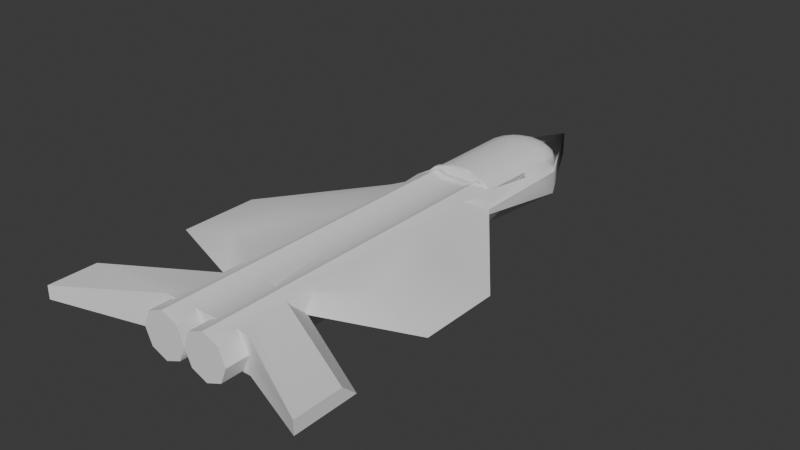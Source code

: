 # Source: fighter.blend  (saved by Blender 4.2.66; exported with 4.5.12 LTS)
import bpy
from mathutils import Matrix  # noqa: F401  (used for matrix-valued properties, if any)

bpy.ops.wm.read_factory_settings(use_empty=True)
scene = bpy.context.scene
scene.name = 'Scene'

# ---- collections
col_collection = bpy.data.collections.new('Collection'); scene.collection.children.link(col_collection)

# ---- node groups
ng_smooth_by_angle = bpy.data.node_groups.new('Smooth by Angle', 'GeometryNodeTree')
_s = ng_smooth_by_angle.interface.new_socket(name='Mesh', in_out='OUTPUT', socket_type='NodeSocketGeometry')
_s = ng_smooth_by_angle.interface.new_socket(name='Mesh', in_out='INPUT', socket_type='NodeSocketGeometry')
_s = ng_smooth_by_angle.interface.new_socket(name='Angle', in_out='INPUT', socket_type='NodeSocketFloat')
_s.subtype = 'ANGLE'
_s.default_value = 0.5236
_s.min_value = 0.0
_s.max_value = 3.142
_s.description = 'Maximum face angle for smooth edges'
_s = ng_smooth_by_angle.interface.new_socket(name='Ignore Sharpness', in_out='INPUT', socket_type='NodeSocketBool')
_s.force_non_field = True
ng_smooth_by_angle.description = 'Set the sharpness of mesh edges based on the angle between the neighboring faces'
ng_smooth_by_angle.is_modifier = True
_N = ng_smooth_by_angle.nodes; _L = ng_smooth_by_angle.links
n0 = _N.new('GeometryNodeSetShadeSmooth'); n0.name = 'Set Shade Smooth'; n0.location = (120, -80)
n0.domain = 'EDGE'
n1 = _N.new('GeometryNodeSetShadeSmooth'); n1.name = 'Set Shade Smooth.001'; n1.location = (300, -80)
n2 = _N.new('NodeGroupOutput'); n2.name = 'Group Output'; n2.location = (480, -80)
n3 = _N.new('GeometryNodeInputMeshEdgeAngle'); n3.name = 'Edge Angle'; n3.location = (-440, -240)
n4 = _N.new('NodeGroupInput'); n4.name = 'Group Input'; n4.location = (-80, -80)
n5 = _N.new('GeometryNodeInputEdgeSmooth'); n5.name = 'Is Edge Smooth'; n5.location = (-260, -120)
n6 = _N.new('GeometryNodeInputShadeSmooth'); n6.name = 'Is Shade Smooth'; n6.location = (-440, -397)
n7 = _N.new('FunctionNodeCompare'); n7.name = 'Compare'; n7.location = (-260, -260)
n7.operation = 'LESS_EQUAL'
n7.inputs[6].default_value = (0.0, 0.0, 0.0, 0.0)
n7.inputs[7].default_value = (0.0, 0.0, 0.0, 0.0)
n8 = _N.new('FunctionNodeBooleanMath'); n8.name = 'Boolean Math.001'; n8.location = (-80, -260)
n9 = _N.new('NodeGroupInput'); n9.name = 'Group Input.001'; n9.location = (-440, -329)
n10 = _N.new('NodeGroupInput'); n10.name = 'Group Input.002'; n10.location = (-259, -189)
n11 = _N.new('FunctionNodeBooleanMath'); n11.name = 'Boolean Math'; n11.location = (-80, -149)
n11.operation = 'OR'
n12 = _N.new('FunctionNodeBooleanMath'); n12.name = 'Boolean Math.002'; n12.location = (-260, -380)
n12.operation = 'OR'
n13 = _N.new('NodeGroupInput'); n13.name = 'Group Input.003'; n13.location = (-440, -460)
_L.new(n3.outputs[0], n7.inputs[0])
_L.new(n1.outputs[0], n2.inputs[0])
_L.new(n9.outputs[1], n7.inputs[1])
_L.new(n7.outputs[0], n8.inputs[0])
_L.new(n4.outputs[0], n0.inputs[0])
_L.new(n0.outputs[0], n1.inputs[0])
_L.new(n8.outputs[0], n0.inputs[2])
_L.new(n10.outputs[2], n11.inputs[1])
_L.new(n5.outputs[0], n11.inputs[0])
_L.new(n11.outputs[0], n0.inputs[1])
_L.new(n13.outputs[2], n12.inputs[1])
_L.new(n6.outputs[0], n12.inputs[0])
_L.new(n12.outputs[0], n8.inputs[1])
n2.is_active_output = True
ng_smooth_by_angle_001 = bpy.data.node_groups.new('Smooth by Angle.001', 'GeometryNodeTree')
_s = ng_smooth_by_angle_001.interface.new_socket(name='Mesh', in_out='OUTPUT', socket_type='NodeSocketGeometry')
_s = ng_smooth_by_angle_001.interface.new_socket(name='Mesh', in_out='INPUT', socket_type='NodeSocketGeometry')
_s = ng_smooth_by_angle_001.interface.new_socket(name='Angle', in_out='INPUT', socket_type='NodeSocketFloat')
_s.subtype = 'ANGLE'
_s.default_value = 0.5236
_s.min_value = 0.0
_s.max_value = 3.142
_s.description = 'Maximum face angle for smooth edges'
_s = ng_smooth_by_angle_001.interface.new_socket(name='Ignore Sharpness', in_out='INPUT', socket_type='NodeSocketBool')
_s.force_non_field = True
ng_smooth_by_angle_001.description = 'Set the sharpness of mesh edges based on the angle between the neighboring faces'
ng_smooth_by_angle_001.is_modifier = True
_N = ng_smooth_by_angle_001.nodes; _L = ng_smooth_by_angle_001.links
n0 = _N.new('GeometryNodeSetShadeSmooth'); n0.name = 'Set Shade Smooth'; n0.location = (120, -80)
n0.domain = 'EDGE'
n1 = _N.new('GeometryNodeSetShadeSmooth'); n1.name = 'Set Shade Smooth.001'; n1.location = (300, -80)
n2 = _N.new('NodeGroupOutput'); n2.name = 'Group Output'; n2.location = (480, -80)
n3 = _N.new('GeometryNodeInputMeshEdgeAngle'); n3.name = 'Edge Angle'; n3.location = (-440, -240)
n4 = _N.new('NodeGroupInput'); n4.name = 'Group Input'; n4.location = (-80, -80)
n5 = _N.new('GeometryNodeInputEdgeSmooth'); n5.name = 'Is Edge Smooth'; n5.location = (-260, -120)
n6 = _N.new('GeometryNodeInputShadeSmooth'); n6.name = 'Is Shade Smooth'; n6.location = (-440, -397)
n7 = _N.new('FunctionNodeCompare'); n7.name = 'Compare'; n7.location = (-260, -260)
n7.operation = 'LESS_EQUAL'
n7.inputs[6].default_value = (0.0, 0.0, 0.0, 0.0)
n7.inputs[7].default_value = (0.0, 0.0, 0.0, 0.0)
n8 = _N.new('FunctionNodeBooleanMath'); n8.name = 'Boolean Math.001'; n8.location = (-80, -260)
n9 = _N.new('NodeGroupInput'); n9.name = 'Group Input.001'; n9.location = (-440, -329)
n10 = _N.new('NodeGroupInput'); n10.name = 'Group Input.002'; n10.location = (-259, -189)
n11 = _N.new('FunctionNodeBooleanMath'); n11.name = 'Boolean Math'; n11.location = (-80, -149)
n11.operation = 'OR'
n12 = _N.new('FunctionNodeBooleanMath'); n12.name = 'Boolean Math.002'; n12.location = (-260, -380)
n12.operation = 'OR'
n13 = _N.new('NodeGroupInput'); n13.name = 'Group Input.003'; n13.location = (-440, -460)
_L.new(n3.outputs[0], n7.inputs[0])
_L.new(n1.outputs[0], n2.inputs[0])
_L.new(n9.outputs[1], n7.inputs[1])
_L.new(n7.outputs[0], n8.inputs[0])
_L.new(n4.outputs[0], n0.inputs[0])
_L.new(n0.outputs[0], n1.inputs[0])
_L.new(n8.outputs[0], n0.inputs[2])
_L.new(n10.outputs[2], n11.inputs[1])
_L.new(n5.outputs[0], n11.inputs[0])
_L.new(n11.outputs[0], n0.inputs[1])
_L.new(n13.outputs[2], n12.inputs[1])
_L.new(n6.outputs[0], n12.inputs[0])
_L.new(n12.outputs[0], n8.inputs[1])
n2.is_active_output = True

# ---- world
world_world = bpy.data.worlds.new('World'); scene.world = world_world
world_world.use_nodes = True; world_world.node_tree.nodes.clear()
_N = world_world.node_tree.nodes; _L = world_world.node_tree.links
n0 = _N.new('ShaderNodeOutputWorld'); n0.name = 'World Output'; n0.location = (300, 300)
n1 = _N.new('ShaderNodeBackground'); n1.name = 'Background'; n1.location = (10, 300)
n1.inputs[0].default_value = (0.05088, 0.05088, 0.05088, 1.0)
_L.new(n1.outputs[0], n0.inputs[0])
n0.is_active_output = True
world_world.color = (0.05088, 0.05088, 0.05088)
world_world.sun_shadow_jitter_overblur = 0.0

# ---- meshes
me_cube_002 = bpy.data.meshes.new('Cube.002')
me_cube_002.from_pydata([(0.5, 1.5, 0.4062), (1.0, -8.0, -0.4), (-5.588e-09, 1.61, 0.4609), (1.0, -8.0, 0.4), (0.2966, 1.573, 0.4426), (0.5729, 1.573, 0.3045), (0.5, -8.5, 0.5), (1.0, 1.0, -0.4), (0.6096, 1.61, 0.1562), (0.5729, 1.297, 0.4426), (0.6096, 1.0, 0.4609), (0.8536, -8.5, 0.3536), (9.313e-09, 1.84, 0.1562), (0.0, 1.0, -0.4), (-5.588e-09, 1.782, 0.3227), (1.0, 0.5, 0.0), (0.3331, 1.782, 0.1562), (1.0, -8.5, 3.497e-07), (0.3162, 1.729, 0.3142), (0.0, -8.0, -0.4), (0.7818, 1.333, 0.1417), (0.729, 1.316, 0.3142), (0.0, -8.0, 0.4), (0.8536, -8.5, -0.3536), (0.8395, 1.0, 0.1562), (0.5, 0.5, -0.5), (0.7818, 1.0, 0.3227), (0.0, -1.404, 0.4), (0.3162, 1.316, 0.5207), (1.118e-08, 1.333, 0.5471), (0.5, -8.5, -0.5), (0.0, -6.636, 0.4), (0.3331, 1.0, 0.5471), (-9.313e-10, 1.0, 0.5759), (0.0, -1.404, -0.4), (0.6096, 1.61, -0.2202), (0.1464, -8.5, -0.3536), (0.0, -6.636, -0.4), (9.313e-09, 1.84, -0.2202), (0.3331, 1.782, -0.2202), (0.0, -8.5, 3.497e-07), (0.0, -3.148, 0.4), (0.7818, 1.333, -0.2202), (0.8395, 1.0, -0.2202), (0.1464, -8.5, 0.3536), (0.0, -4.892, 0.4), (0.7818, -1.0, 0.3227), (-9.313e-10, -1.0, 0.5759), (0.0, -3.148, -0.4), (0.8395, -1.0, -0.2202), (0.0, -4.892, -0.4), (3.0, -9.0, 0.2579), (0.8395, -1.1, -0.2202), (-9.313e-10, -1.1, 0.5759), (0.8395, -1.1, 0.1562), (1.0, 1.0, 0.1132), (0.6096, -1.1, 0.4609), (1.0, -1.404, 0.1132), (-9.313e-10, -1.1, -0.06597), (0.225, -6.625, 0.4), (1.0, -6.636, 0.1132), (0.8395, -1.0, 0.1562), (1.76, -4.027, 0.4), (0.6096, -1.0, 0.4609), (3.0, -4.148, 0.1132), (0.3331, -1.0, 0.5471), (3.0, -5.892, 0.1132), (0.3331, -1.1, 0.5471), (1.761, -5.771, 0.4), (0.7818, -1.1, 0.3227), (3.0, -7.636, -0.02888), (-9.313e-10, -1.0, 0.6231), (3.0, -7.956, 0.2579), (-9.313e-10, -1.1, 0.6231), (0.0, 3.0, -0.4), (0.6096, -1.0, 0.5081), (0.0, 2.0, -0.4), (0.3331, -1.0, 0.5943), (0.3331, -1.1, 0.5943), (0.0, 3.0, 0.1132), (0.7818, -1.0, 0.3516), (0.6096, -1.1, 0.5081), (1.0, -1.404, 7.4e-08), (0.2586, -5.021, 0.4), (0.7818, -1.1, 0.3595), (0.7414, -5.262, 0.4), (0.7414, -6.338, 0.4), (0.2586, -6.606, 0.4), (0.2586, -6.636, -0.4), (0.7414, -6.636, -0.4), (0.7414, -8.0, -0.4), (0.2586, -8.0, -0.4), (0.2586, -8.0, 0.4), (0.1464, -8.0, 0.3536), (1.0, -8.0, 3.303e-07), (0.8536, -8.0, 0.3536), (0.7414, -8.0, 0.4), (0.1464, -8.0, -0.3536), (0.0, -8.0, 3.303e-07), (0.8536, -8.0, -0.3536), (0.7414, -3.518, 0.4), (0.2586, -3.277, 0.4), (0.2586, 0.5, -0.4), (0.7414, 0.5, -0.4), (0.7414, -1.404, -0.4), (0.2586, -1.404, -0.4), (0.2586, -4.978, -0.4), (0.7414, -5.139, -0.4), (0.2586, -1.404, 0.4), (0.7414, -1.937, 0.4), (0.7414, -7.541, 0.4), (0.2586, -6.684, 0.4), (0.7414, -3.395, -0.4), (0.2586, -3.234, -0.4), (0.2586, -6.641, 0.4), (0.7414, -6.873, 0.4), (0.9392, -1.404, 0.1469), (0.8199, 0.1603, 0.2128), (0.2427, -6.625, 0.3934), (0.8536, -6.347, 0.3536), (0.9446, -6.635, 0.1337), (0.2519, -6.635, 0.3972), (0.8616, -6.857, 0.3342), (0.8536, -6.875, 0.3536), (0.8536, -1.398, 0.3536), (0.5, -1.398, 0.5), (3.0, -9.0, -0.0265), (0.8199, 1.0, 0.2128), (0.0, -1.1, 0.4), (0.2586, -1.1, 0.4), (0.0, 1.745, 0.3522), (0.0, 1.696, 0.2055), (0.0, 1.611, 0.2159), (0.0, 1.803, 0.1191), (0.0, 1.803, 0.2603), (0.0, 1.0, 0.2906), (0.3193, 1.739, 0.2854), (0.6082, 1.608, 0.1617), (0.1643, 1.754, 0.3183), (0.5462, -1.1, 0.4572), (0.687, -1.1, 0.3988), (0.7818, 0.16, 0.3227), (1.0, -1.0, 0.1132), (0.4971, -1.1, 0.4843), (0.8449, -1.0, 0.3176), (0.2942, -1.1, 0.4), (0.9392, -1.0, 0.1469), (0.9392, -1.1, 0.1469), (1.0, -1.1, 0.1132), (0.8471, -1.1, 0.3266), (1.0, -1.0, -0.06729), (0.5, -1.0, -0.5), (0.7414, -1.0, -0.4), (1.0, -1.0, 5.828e-08), (1.0, -1.1, -0.05065), (0.5, -1.1, -0.5), (0.7414, -1.1, -0.4), (1.0, -1.1, 6.217e-08), (1.0, 0.3193, 0.1132), (0.3331, 0.16, 0.5471), (0.6096, 0.16, 0.4609), (-9.313e-10, 0.16, 0.5759)], [], [(15, 55, 158), (82, 154, 157), (83, 45, 31, 59, 87), (86, 68, 85), (91, 19, 37, 88), (89, 60, 1, 90), (93, 92, 22, 98), (98, 19, 91, 97), (94, 3, 96, 95), (1, 94, 99, 90), (7, 13, 76, 74), (41, 45, 83, 101), (68, 62, 100, 85), (102, 105, 34, 13, 7, 150, 152, 103), (88, 37, 50, 106), (107, 66, 60, 89), (108, 27, 41, 101), (100, 62, 109), (59, 31, 22, 92, 111), (96, 3, 110), (70, 72, 51, 126), (48, 34, 105, 113), (104, 82, 64, 112), (112, 64, 66, 107), (106, 50, 48, 113), (82, 57, 64), (59, 111, 114), (115, 110, 3, 51, 72), (1, 60, 70, 126), (126, 51, 3, 94, 1), (127, 117, 158, 55), (59, 118, 87), (119, 120, 60, 66, 68, 86), (109, 62, 64, 57, 116), (62, 68, 66, 64), (118, 59, 114, 121), (115, 72, 70, 60, 120, 122, 123), (128, 27, 108, 129), (76, 132, 131, 133, 134, 14, 130, 79, 74), (76, 13, 135, 132), (55, 79, 130, 138, 136, 137, 20), (55, 7, 74, 79), (143, 125, 124, 149, 84, 140, 139), (124, 116, 147, 149), (95, 11, 17, 94), (122, 120, 119, 123), (17, 23, 99, 94), (23, 30, 155, 156, 104, 112, 107, 89, 90, 99), (102, 25, 151, 155, 30, 36, 97, 91, 88, 106, 113, 105), (97, 36, 40, 98), (23, 17, 11, 6, 44, 40, 36, 30), (40, 44, 93, 98), (129, 108, 125, 143, 145), (25, 102, 103), (86, 85, 100, 109, 124, 125, 6, 11, 95, 96, 110, 115, 123, 119), (109, 116, 124), (92, 93, 44, 6, 125, 108, 101, 83, 87, 118, 121, 114, 111), (138, 18, 136), (136, 16, 12, 134, 14, 138), (14, 2, 4, 18, 138, 130), (138, 14, 130), (18, 4, 0, 5), (18, 5, 137, 136), (8, 16, 136, 137), (26, 127, 20, 21), (127, 24, 20), (137, 5, 21, 20), (127, 55, 20), (5, 0, 9, 21), (21, 9, 10, 26), (28, 29, 33, 32), (0, 4, 28, 9), (4, 2, 29, 28), (9, 28, 32, 10), (24, 43, 42, 20), (16, 8, 35, 39), (12, 16, 39, 38), (20, 42, 35, 8, 137), (117, 127, 26, 141), (10, 32, 159, 160), (43, 24, 61, 49), (32, 33, 161, 159), (141, 160, 63, 80), (53, 58, 52, 54, 69, 140, 139, 143, 145, 129, 128), (56, 67, 53, 128, 129, 145, 143, 139, 140), (63, 65, 77, 75), (49, 61, 54, 52), (84, 81, 56, 140), (69, 84, 140), (65, 47, 71, 77), (61, 46, 69, 54), (77, 71, 73, 78), (80, 75, 81, 84), (75, 77, 78, 81), (67, 56, 81, 78), (84, 69, 46, 80), (75, 80, 63), (53, 67, 78, 73), (47, 53, 73, 71), (38, 39, 35, 42, 43, 49, 52, 58), (141, 80, 46, 61, 24, 127, 117), (142, 146, 147, 148), (80, 144, 117, 141), (144, 146, 117), (148, 147, 116, 57), (84, 149, 144, 80), (149, 147, 146, 144), (153, 150, 7, 55, 15), (152, 151, 25, 103), (152, 150, 154, 156), (153, 142, 148, 157), (157, 148, 57, 82), (156, 155, 151, 152), (157, 154, 150, 153), (156, 154, 82, 104), (158, 142, 153, 15), (158, 117, 146, 142), (160, 141, 26, 10), (159, 161, 47, 65), (160, 159, 65, 63)])
me_cube_002.polygons.foreach_set('use_smooth', [True] * 120)
_uv = me_cube_002.uv_layers.new(name='UVMap')
_uv.uv.foreach_set('vector', [0.5, 0.5139, 0.5354, 0.5, 0.5354, 0.5189, 0.5, 0.5668, 0.4842, 0.5583, 0.5, 0.5583, 0.7339, 0.6637, 0.75, 0.6637, 0.75, 0.7121, 0.7084, 0.7117, 0.7069, 0.7107, 0.6854, 0.6956, 0.6401, 0.6637, 0.7037, 0.6637, 0.2823, 0.75, 0.25, 0.75, 0.25, 0.7121, 0.2823, 0.7121, 0.3427, 0.7121, 0.5354, 0.7121, 0.375, 0.75, 0.3427, 0.75, 0.6105, 0.8567, 0.625, 0.8427, 0.625, 0.875, 0.5, 0.875, 0.5, 0.875, 0.375, 0.875, 0.375, 0.8427, 0.3895, 0.8567, 0.5, 0.75, 0.625, 0.75, 0.625, 0.7823, 0.6105, 0.7683, 0.375, 0.75, 0.5, 0.75, 0.3895, 0.7683, 0.375, 0.7823, 0.375, 0.5, 0.25, 0.5, 0.25, 0.5, 0.375, 0.5, 0.75, 0.6152, 0.75, 0.6637, 0.7339, 0.6637, 0.7339, 0.6152, 0.6401, 0.6637, 0.6401, 0.6152, 0.7037, 0.6152, 0.7037, 0.6637, 0.2823, 0.5139, 0.2823, 0.5668, 0.25, 0.5668, 0.25, 0.5, 0.375, 0.5, 0.479, 0.5556, 0.3427, 0.5556, 0.3427, 0.5139, 0.2823, 0.7121, 0.25, 0.7121, 0.25, 0.6637, 0.2608, 0.6637, 0.2809, 0.6637, 0.4898, 0.6637, 0.5354, 0.7121, 0.3427, 0.7121, 0.7016, 0.5668, 0.75, 0.5668, 0.75, 0.6152, 0.7339, 0.6152, 0.7037, 0.6152, 0.6401, 0.6152, 0.6558, 0.5766, 0.7079, 0.7118, 0.75, 0.7121, 0.75, 0.75, 0.7177, 0.75, 0.7043, 0.7135, 0.6573, 0.75, 0.625, 0.75, 0.6526, 0.7373, 0.5354, 0.7121, 0.625, 0.721, 0.625, 0.75, 0.5361, 0.75, 0.25, 0.6152, 0.25, 0.5668, 0.2823, 0.5668, 0.2608, 0.6152, 0.3427, 0.5668, 0.5, 0.5668, 0.5354, 0.6152, 0.2809, 0.6152, 0.2809, 0.6152, 0.5354, 0.6152, 0.4898, 0.6637, 0.2809, 0.6637, 0.2608, 0.6637, 0.25, 0.6637, 0.25, 0.6152, 0.2608, 0.6152, 0.5, 0.5668, 0.5354, 0.5668, 0.5354, 0.6152, 0.625, 0.721, 0.625, 0.7223, 0.625, 0.721, 0.625, 0.721, 0.625, 0.7403, 0.625, 0.75, 0.625, 0.75, 0.625, 0.721, 0.375, 0.75, 0.5354, 0.7121, 0.5354, 0.7121, 0.5361, 0.75, 0.5361, 0.75, 0.625, 0.75, 0.625, 0.75, 0.5, 0.75, 0.375, 0.75, 0.5786, 0.5, 0.55, 0.5139, 0.5354, 0.5189, 0.5354, 0.5, 0.7084, 0.7117, 0.7044, 0.7118, 0.7069, 0.7107, 0.6602, 0.696, 0.5477, 0.7121, 0.5354, 0.7121, 0.5354, 0.6637, 0.6401, 0.6637, 0.6854, 0.6956, 0.6558, 0.5766, 0.6401, 0.6152, 0.5354, 0.6152, 0.5354, 0.5668, 0.55, 0.5668, 0.6401, 0.6152, 0.6401, 0.6637, 0.5354, 0.6637, 0.5354, 0.6152, 0.623, 0.7208, 0.625, 0.721, 0.625, 0.721, 0.6242, 0.7209, 0.625, 0.721, 0.625, 0.721, 0.5354, 0.7121, 0.5354, 0.7121, 0.5418, 0.7127, 0.6056, 0.7191, 0.6113, 0.7196, 0.75, 0.5583, 0.75, 0.5668, 0.7016, 0.5668, 0.7016, 0.5583, 0.375, 0.375, 0.5675, 0.4046, 0.5642, 0.4105, 0.5372, 0.4108, 0.5813, 0.4241, 0.6009, 0.4281, 0.6101, 0.4279, 0.5354, 0.5, 0.375, 0.5, 0.0, 0.0, 0.0, 0.0, 0.0, 0.0, 0.0, 0.0, 0.5354, 0.5, 0.5354, 0.5, 0.675, 0.5, 0.6404, 0.5, 0.6099, 0.5, 0.554, 0.5, 0.554, 0.5, 0.5354, 0.5, 0.375, 0.5, 0.375, 0.5, 0.5354, 0.5, 1.0, 0.5889, 1.0, 0.6054, 0.875, 0.6055, 0.875, 0.5894, 0.8973, 0.5889, 0.9312, 0.5889, 0.9815, 0.5889, 0.875, 0.6055, 0.8019, 0.6058, 0.8019, 0.5889, 0.875, 0.5894, 0.875, 0.9722, 0.875, 1.0, 0.75, 1.0, 0.75, 0.9722, 0.8682, 0.9087, 0.7973, 0.8964, 0.875, 0.8804, 0.875, 0.9097, 0.75, 1.0, 0.625, 1.0, 0.625, 0.9722, 0.75, 0.9722, 0.625, 1.0, 0.5, 1.0, 0.5, 0.5889, 0.5854, 0.5889, 0.5854, 0.6058, 0.5854, 0.7164, 0.5854, 0.8133, 0.5854, 0.8964, 0.5854, 0.9722, 0.625, 0.9722, 0.4146, 0.5, 0.5, 0.5, 0.5, 0.5833, 0.5, 0.5889, 0.5, 1.0, 0.375, 1.0, 0.375, 0.9722, 0.4146, 0.9722, 0.4146, 0.8964, 0.4146, 0.8043, 0.4146, 0.7075, 0.4146, 0.6058, 0.375, 0.9722, 0.375, 1.0, 0.25, 1.0, 0.25, 0.9722, 0.4197, 0.4197, 0.49, 0.25, 0.4197, 0.4197, 0.25, 0.49, 0.08029, 0.4197, 0.01, 0.25, 0.08029, 0.4197, 0.25, 0.49, 0.25, 1.0, 0.125, 1.0, 0.125, 0.9722, 0.25, 0.9722, 0.08536, 0.5889, 0.08536, 0.6058, 0.0, 0.6054, 0.0, 0.5889, 0.07349, 0.5889, 0.75, 0.49, 0.6341, 0.442, 0.8659, 0.442, 0.9146, 0.8799, 0.9146, 0.8201, 0.9146, 0.7232, 0.875, 0.6278, 0.875, 0.6055, 1.0, 0.6054, 1.0, 1.0, 0.875, 1.0, 0.875, 0.9722, 0.9146, 0.9722, 0.9146, 0.9467, 0.9146, 0.9096, 0.875, 0.9097, 0.875, 0.8804, 0.875, 0.6278, 0.8019, 0.6058, 0.875, 0.6055, 0.08536, 0.9722, 0.125, 0.9722, 0.125, 1.0, 0.0, 1.0, 0.0, 0.6054, 0.08536, 0.6058, 0.08536, 0.7099, 0.08536, 0.8067, 0.08536, 0.8948, 0.09095, 0.8958, 0.08772, 0.8964, 0.08536, 0.8967, 0.08536, 0.8991, 0.5625, 0.4075, 0.5625, 0.4375, 0.5545, 0.4346, 0.5511, 0.4375, 0.5, 0.4375, 0.5, 0.375, 0.5391, 0.375, 0.5625, 0.375, 0.5625, 0.4075, 0.5625, 0.375, 0.625, 0.375, 0.625, 0.4375, 0.5625, 0.4375, 0.5625, 0.4075, 0.5758, 0.375, 0.5625, 0.4075, 0.5625, 0.375, 0.5758, 0.375, 0.5625, 0.4375, 0.625, 0.4375, 0.625, 0.5, 0.5625, 0.5, 0.5625, 0.4375, 0.5625, 0.5, 0.5023, 0.5, 0.5511, 0.4375, 0.5, 0.5, 0.5, 0.4375, 0.5511, 0.4375, 0.5023, 0.5, 0.5625, 0.625, 0.5212, 0.625, 0.5, 0.5625, 0.5625, 0.5625, 0.5212, 0.625, 0.5, 0.625, 0.5, 0.5775, 0.5023, 0.5, 0.5625, 0.5, 0.5625, 0.5625, 0.5, 0.5625, 0.5786, 0.5, 0.5354, 0.5, 0.554, 0.5, 0.5625, 0.5, 0.625, 0.5, 0.625, 0.5625, 0.5625, 0.5625, 0.5625, 0.5625, 0.625, 0.5625, 0.625, 0.625, 0.5625, 0.625, 0.6875, 0.5625, 0.75, 0.5625, 0.75, 0.625, 0.6875, 0.625, 0.625, 0.5, 0.6875, 0.5, 0.6875, 0.5625, 0.625, 0.5625, 0.6875, 0.5, 0.75, 0.5, 0.75, 0.5625, 0.6875, 0.5625, 0.625, 0.5625, 0.6875, 0.5625, 0.6875, 0.625, 0.625, 0.625, 0.5, 0.625, 0.5, 0.625, 0.5, 0.5625, 0.5, 0.5775, 0.5, 0.4375, 0.5, 0.5, 0.5, 0.5, 0.5, 0.4375, 0.5, 0.375, 0.5, 0.4375, 0.5, 0.4375, 0.5, 0.375, 0.5, 0.5625, 0.5, 0.5625, 0.5, 0.5, 0.5, 0.5, 0.5, 0.5146, 0.5213, 0.625, 0.5212, 0.625, 0.5625, 0.625, 0.5625, 0.625, 0.625, 0.625, 0.6875, 0.625, 0.6875, 0.625, 0.625, 0.625, 0.5, 0.625, 0.5, 0.625, 0.5, 0.625, 0.5, 0.625, 0.6875, 0.625, 0.75, 0.625, 0.75, 0.625, 0.6875, 0.625, 0.5625, 0.625, 0.625, 0.625, 0.625, 0.625, 0.5895, 0.625, 0.75, 0.625, 0.0, 0.0, 0.5, 0.625, 0.5, 0.625, 0.5625, 0.625, 0.5969, 0.625, 0.6246, 0.6146, 0.6427, 0.6194, 0.5791, 0.5366, 0.5769, 0.5285, 0.5445, 0.4537, 0.625, 0.625, 0.6875, 0.625, 0.75, 0.625, 0.5445, 0.4537, 0.5769, 0.5285, 0.5791, 0.5366, 0.6427, 0.6194, 0.6246, 0.6146, 0.5969, 0.625, 0.625, 0.625, 0.6875, 0.625, 0.6875, 0.625, 0.625, 0.625, 0.5, 0.625, 0.5, 0.625, 0.5, 0.625, 0.5, 0.625, 0.5625, 0.625, 0.625, 0.625, 0.625, 0.625, 0.5969, 0.625, 0.5625, 0.625, 0.5625, 0.625, 0.5969, 0.625, 0.6875, 0.625, 0.75, 0.625, 0.75, 0.625, 0.6875, 0.625, 0.5, 0.625, 0.5625, 0.625, 0.5625, 0.625, 0.5, 0.625, 0.6875, 0.625, 0.75, 0.625, 0.75, 0.625, 0.6875, 0.625, 0.5625, 0.625, 0.625, 0.625, 0.625, 0.625, 0.5625, 0.625, 0.625, 0.625, 0.6875, 0.625, 0.6875, 0.625, 0.625, 0.625, 0.6875, 0.625, 0.625, 0.625, 0.625, 0.625, 0.6875, 0.625, 0.5625, 0.625, 0.5625, 0.625, 0.5625, 0.625, 0.5625, 0.625, 0.625, 0.625, 0.5895, 0.625, 0.625, 0.625, 0.75, 0.625, 0.6875, 0.625, 0.6875, 0.625, 0.75, 0.625, 0.0, 0.0, 0.0, 0.0, 0.0, 0.0, 0.0, 0.0, 0.5, 0.375, 0.5, 0.4375, 0.5, 0.5, 0.5, 0.5625, 0.5, 0.625, 0.5, 0.625, 0.5, 0.625, 0.0, 0.0, 0.5941, 0.625, 0.5895, 0.625, 0.5625, 0.625, 0.5, 0.625, 0.5, 0.625, 0.5212, 0.625, 0.5362, 0.625, 0.5354, 0.5556, 0.55, 0.5556, 0.55, 0.5583, 0.5354, 0.5583, 0.8963, 0.5833, 0.875, 0.584, 0.875, 0.5214, 0.8966, 0.5201, 0.875, 0.584, 0.8019, 0.5833, 0.875, 0.5214, 0.5354, 0.5583, 0.55, 0.5583, 0.55, 0.5668, 0.5354, 0.5668, 0.8973, 0.5889, 0.875, 0.5894, 0.875, 0.584, 0.8963, 0.5833, 0.875, 0.5894, 0.8019, 0.5889, 0.8019, 0.5833, 0.875, 0.584, 0.5, 0.5556, 0.479, 0.5556, 0.375, 0.5, 0.5354, 0.5, 0.5, 0.5139, 0.5854, 0.5833, 0.5, 0.5833, 0.5, 0.5, 0.5854, 0.5, 0.3427, 0.5556, 0.479, 0.5556, 0.4842, 0.5583, 0.3427, 0.5583, 0.5, 0.5556, 0.5354, 0.5556, 0.5354, 0.5583, 0.5, 0.5583, 0.5, 0.5583, 0.5354, 0.5583, 0.5354, 0.5668, 0.5, 0.5668, 0.5854, 0.5889, 0.5, 0.5889, 0.5, 0.5833, 0.5854, 0.5833, 0.5, 0.5583, 0.4842, 0.5583, 0.479, 0.5556, 0.5, 0.5556, 0.3427, 0.5583, 0.4842, 0.5583, 0.5, 0.5668, 0.3427, 0.5668, 0.5354, 0.5189, 0.5354, 0.5556, 0.5, 0.5556, 0.5, 0.5139, 0.5354, 0.5189, 0.55, 0.5139, 0.55, 0.5556, 0.5354, 0.5556, 0.625, 0.625, 0.5625, 0.625, 0.5625, 0.625, 0.625, 0.625, 0.6875, 0.625, 0.75, 0.625, 0.75, 0.625, 0.6875, 0.625, 0.625, 0.625, 0.6875, 0.625, 0.6875, 0.625, 0.625, 0.625])
me_cube_002.update()

# ---- objects
ob_cube = bpy.data.objects.new('Cube', me_cube_002)

# ---- transforms, parenting, visibility, modifiers, constraints
ob_cube.location = (0.0, 4.0, 2.98e-08)
_m = ob_cube.modifiers.new('Mirror', 'MIRROR')
_m = ob_cube.modifiers.new('Smooth by Angle', 'NODES')
_m.node_group = ng_smooth_by_angle
_m.use_pin_to_last = True
_m.show_group_selector = False
_m = ob_cube.modifiers.new('Smooth by Angle.001', 'NODES')
_m.node_group = ng_smooth_by_angle_001
_m.use_pin_to_last = True
_m.show_group_selector = False

# ---- collection membership
col_collection.objects.link(ob_cube)

# ---- scene / render settings (as saved in the file)
scene.frame_start = 1; scene.frame_end = 250; scene.frame_set(1)
scene.render.engine = 'BLENDER_EEVEE_NEXT'
bpy.context.view_layer.update()

# ---- added for rendering (the .blend has no active camera and no usable light): camera, sun
cam_auto = bpy.data.cameras.new('AutoCamera')
cam_auto.lens = 50.0
cam_auto.sensor_width = 36.0
cam_auto.clip_end = 1000.0
ob_auto_camera = bpy.data.objects.new('AutoCamera', cam_auto)
scene.collection.objects.link(ob_auto_camera)
ob_auto_camera.location = (12.4566, -13.9479, 10.0268)
ob_auto_camera.rotation_euler = (1.09748, -7.21219e-08, 0.694738)
scene.camera = ob_auto_camera
light_auto_sun = bpy.data.lights.new('AutoSun', 'SUN')
light_auto_sun.energy = 3.0
light_auto_sun.angle = 0.0523599
ob_auto_sun = bpy.data.objects.new('AutoSun', light_auto_sun)
scene.collection.objects.link(ob_auto_sun)
ob_auto_sun.rotation_euler = (0.872665, 0.174533, 0.523599)
bpy.context.view_layer.update()
